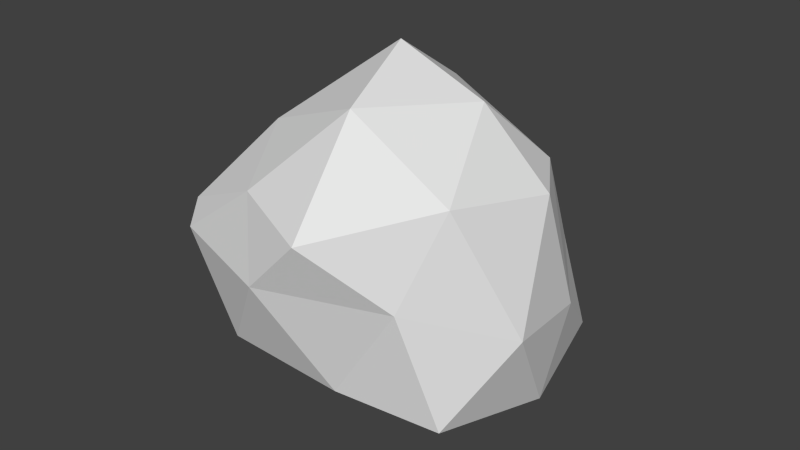 # Source: PFRrock01.blend  (saved by Blender 2.62.0; exported with 4.5.12 LTS)
import bpy
from mathutils import Matrix  # noqa: F401  (used for matrix-valued properties, if any)

bpy.ops.wm.read_factory_settings(use_empty=True)
scene = bpy.context.scene
scene.name = 'Scene'

# ---- collections
col_collection_1 = bpy.data.collections.new('Collection 1'); scene.collection.children.link(col_collection_1)

# ---- world
world_world = bpy.data.worlds.new('World'); scene.world = world_world
world_world.color = (0.05088, 0.05088, 0.05088)
world_world.use_sun_shadow = False
world_world.sun_shadow_jitter_overblur = 0.0
world_world.cycles.sampling_method = 'MANUAL'
world_world.cycles.sample_map_resolution = 256

# ---- meshes
me_icosphere = bpy.data.meshes.new('Icosphere')
me_icosphere.from_pydata([(0.004282, 0.1661, -0.8499), (0.7236, -0.5257, -0.4472), (-0.2721, -0.6845, -0.2971), (-0.8089, -0.07305, -0.3595), (-0.2764, 0.8506, -0.4472), (0.7236, 0.5257, -0.4472), (0.2764, -0.8506, 0.4472), (-0.6044, -0.5706, 0.2684), (-0.6044, 0.4808, 0.2684), (0.196, 0.7007, 0.3618), (0.8337, -0.004107, 0.5191), (0.1032, -0.04366, 1.051), (0.4296, -0.1429, -0.7005), (0.2672, -0.6429, -0.3756), (-0.1582, -0.3339, -0.7005), (0.4253, 0.309, -0.8507), (0.8506, 0.0, -0.5257), (-0.6839, -0.3339, -0.3756), (-0.5214, 0.1661, -0.7005), (-0.6882, 0.5, -0.5257), (-0.1625, 0.5, -0.8507), (0.2629, 0.809, -0.5257), (0.8707, 0.159, -0.08547), (0.9511, -0.309, 0.0), (0.5921, -0.6429, 0.1501), (0.004282, -0.8339, 0.1501), (-0.5835, -0.6429, 0.1501), (-0.8319, -0.3539, -0.1788), (-0.8319, 0.2641, -0.1788), (-0.4686, 0.7641, -0.1788), (-0.08034, 0.85, -0.08547), (0.5074, 0.659, -0.08547), (0.7325, -0.5009, 0.6172), (-0.1394, -0.6878, 0.497), (-0.7315, -0.04489, 0.3469), (-0.2241, 0.6141, 0.2614), (0.6522, 0.2636, 0.5318), (0.5317, -0.04402, 0.8683), (0.2517, -0.5009, 0.9144), (-0.3062, -0.3539, 0.6718), (-0.3062, 0.2641, 0.6718), (0.08211, 0.35, 0.7652)], [], [(0, 12, 14), (1, 12, 16), (0, 14, 18), (0, 18, 20), (0, 20, 15), (1, 16, 23), (2, 13, 25), (3, 17, 27), (4, 19, 29), (5, 21, 31), (1, 23, 24), (2, 25, 26), (3, 27, 28), (4, 29, 30), (5, 31, 22), (6, 32, 38), (7, 33, 39), (8, 34, 40), (9, 35, 41), (10, 36, 37), (14, 13, 2), (14, 12, 13), (12, 1, 13), (16, 15, 5), (16, 12, 15), (12, 0, 15), (18, 17, 3), (18, 14, 17), (14, 2, 17), (20, 19, 4), (20, 18, 19), (18, 3, 19), (15, 21, 5), (15, 20, 21), (20, 4, 21), (23, 22, 10), (23, 16, 22), (16, 5, 22), (25, 24, 6), (25, 13, 24), (13, 1, 24), (27, 26, 7), (27, 17, 26), (17, 2, 26), (29, 28, 8), (29, 19, 28), (19, 3, 28), (31, 30, 9), (31, 21, 30), (21, 4, 30), (24, 32, 6), (24, 23, 32), (23, 10, 32), (26, 33, 7), (26, 25, 33), (25, 6, 33), (28, 34, 8), (28, 27, 34), (27, 7, 34), (30, 35, 9), (30, 29, 35), (29, 8, 35), (22, 36, 10), (22, 31, 36), (31, 9, 36), (38, 37, 11), (38, 32, 37), (32, 10, 37), (39, 38, 11), (39, 33, 38), (33, 6, 38), (40, 39, 11), (40, 34, 39), (34, 7, 39), (41, 40, 11), (41, 35, 40), (35, 8, 40), (37, 41, 11), (37, 36, 41), (36, 9, 41)])
_uv = me_icosphere.uv_layers.new(name='UVMap')
_uv.uv.foreach_set('vector', [0.6571, 0.6625, 0.5972, 0.7964, 0.5108, 0.655, 0.5013, 0.9049, 0.5972, 0.7964, 0.6453, 0.9048, 0.6571, 0.6625, 0.5108, 0.655, 0.6085, 0.5328, 0.6571, 0.6625, 0.6085, 0.5328, 0.7275, 0.6005, 0.6571, 0.6625, 0.7275, 0.6005, 0.7206, 0.7635, 0.3431, 0.0, 0.3821, 0.1029, 0.2394, 0.01842, 0.1537, 0.4278, 0.2748, 0.4892, 0.121, 0.5207, 0.9347, 0.5742, 1.0, 0.6142, 0.9726, 0.6464, 0.5146, 0.0, 0.6503, 0.0111, 0.5697, 0.0652, 0.3694, 0.2412, 0.379, 0.3703, 0.2686, 0.3022, 0.3821, 0.5528, 0.3566, 0.6953, 0.2445, 0.6252, 0.1537, 0.4278, 0.121, 0.5207, 0.01502, 0.4745, 0.9347, 0.5742, 0.9726, 0.6464, 0.8322, 0.5705, 0.5146, 0.0, 0.5697, 0.0652, 0.4632, 0.09142, 0.3694, 0.2412, 0.2686, 0.3022, 0.2705, 0.1369, 0.1204, 0.6063, 0.1951, 0.7488, 0.04822, 0.7404, 0.9664, 0.7924, 0.9754, 0.8997, 0.87, 0.8819, 0.6268, 0.1998, 0.705, 0.2819, 0.5684, 0.3335, 0.4042, 0.2254, 0.5187, 0.1964, 0.4619, 0.3597, 0.1052, 0.1051, 0.1014, 0.1918, 0.0, 0.1383, 0.5108, 0.655, 0.4356, 0.7963, 0.3821, 0.6624, 0.5108, 0.655, 0.5972, 0.7964, 0.4356, 0.7963, 0.5972, 0.7964, 0.5013, 0.9049, 0.4356, 0.7963, 0.8876, 0.0, 0.8855, 0.1207, 0.7693, 0.03886, 0.6453, 0.9048, 0.5972, 0.7964, 0.7206, 0.7635, 0.5972, 0.7964, 0.6571, 0.6625, 0.7206, 0.7635, 0.6085, 0.5328, 0.4468, 0.5327, 0.5007, 0.4863, 0.6085, 0.5328, 0.5108, 0.655, 0.4468, 0.5327, 0.5108, 0.655, 0.3821, 0.6624, 0.4468, 0.5327, 0.8482, 0.2802, 0.7898, 0.4176, 0.7058, 0.3103, 0.8482, 0.2802, 0.8874, 0.3712, 0.7898, 0.4176, 0.6085, 0.5328, 0.5007, 0.4863, 0.6635, 0.4782, 0.8855, 0.1207, 0.7278, 0.1662, 0.7693, 0.03886, 0.8855, 0.1207, 0.8482, 0.2802, 0.7278, 0.1662, 0.8482, 0.2802, 0.7058, 0.3103, 0.7278, 0.1662, 0.2394, 0.01842, 0.2705, 0.1369, 0.1052, 0.1051, 0.2394, 0.01842, 0.3821, 0.1029, 0.2705, 0.1369, 0.3821, 0.1029, 0.3694, 0.2412, 0.2705, 0.1369, 0.121, 0.5207, 0.2445, 0.6252, 0.1204, 0.6063, 0.121, 0.5207, 0.2748, 0.4892, 0.2445, 0.6252, 0.2748, 0.4892, 0.3821, 0.5528, 0.2445, 0.6252, 0.9726, 0.6464, 0.9999, 0.7771, 0.9664, 0.7924, 0.8876, 0.0, 0.9308, 0.0004427, 0.8879, 0.1256, 0.1169, 0.8379, 0.1191, 0.9653, 0.01502, 0.9651, 0.5697, 0.0652, 0.7058, 0.116, 0.6268, 0.1998, 0.5697, 0.0652, 0.6503, 0.0111, 0.7058, 0.116, 0.8314, 0.4782, 0.9347, 0.5742, 0.8322, 0.5705, 0.2686, 0.3022, 0.25, 0.4278, 0.1391, 0.3554, 0.2686, 0.3022, 0.379, 0.3703, 0.25, 0.4278, 0.3821, 0.009711, 0.5146, 0.0, 0.4632, 0.09142, 0.2445, 0.6252, 0.1951, 0.7488, 0.1204, 0.6063, 0.2445, 0.6252, 0.3566, 0.6953, 0.1951, 0.7488, 0.2394, 0.01842, 0.1052, 0.1051, 0.06285, 0.005316, 0.9999, 0.7771, 0.9754, 0.8997, 0.9664, 0.7924, 0.01502, 0.4745, 0.121, 0.5207, 0.03777, 0.5868, 0.121, 0.5207, 0.1204, 0.6063, 0.03777, 0.5868, 0.8322, 0.5705, 0.8321, 0.7334, 0.7275, 0.6632, 0.8322, 0.5705, 0.9726, 0.6464, 0.8321, 0.7334, 0.9726, 0.6464, 0.9664, 0.7924, 0.8321, 0.7334, 0.4632, 0.09142, 0.5187, 0.1964, 0.4042, 0.2254, 0.4632, 0.09142, 0.5697, 0.0652, 0.5187, 0.1964, 0.5697, 0.0652, 0.6268, 0.1998, 0.5187, 0.1964, 0.2705, 0.1369, 0.1014, 0.1918, 0.1052, 0.1051, 0.2705, 0.1369, 0.2686, 0.3022, 0.1014, 0.1918, 0.2686, 0.3022, 0.1391, 0.3554, 0.1014, 0.1918, 0.04822, 0.7404, 0.132, 0.8379, 0.01576, 0.8158, 0.04822, 0.7404, 0.1951, 0.7488, 0.132, 0.8379, 0.06285, 0.005316, 0.1052, 0.1051, 0.0, 0.1383, 0.87, 0.8819, 0.8867, 1.004, 0.7592, 0.9647, 0.87, 0.8819, 0.9754, 0.8997, 0.8867, 1.004, 0.03777, 0.5868, 0.1204, 0.6063, 0.04822, 0.7404, 0.7296, 0.8059, 0.87, 0.8819, 0.7592, 0.9647, 0.7296, 0.8059, 0.8321, 0.7334, 0.87, 0.8819, 0.8321, 0.7334, 0.9664, 0.7924, 0.87, 0.8819, 0.4619, 0.3597, 0.5684, 0.3335, 0.4899, 0.4782, 0.4619, 0.3597, 0.5187, 0.1964, 0.5684, 0.3335, 0.5187, 0.1964, 0.6268, 0.1998, 0.5684, 0.3335, 0.3823, 0.4539, 0.4619, 0.3597, 0.4899, 0.4782, 0.0, 0.1383, 0.1014, 0.1918, 0.01923, 0.2912, 0.1014, 0.1918, 0.1391, 0.3554, 0.01923, 0.2912])
me_icosphere.use_remesh_preserve_volume = False
me_icosphere.use_remesh_preserve_attributes = False
me_icosphere.use_mirror_vertex_groups = False
me_icosphere.update()

# ---- objects
ob_icosphere = bpy.data.objects.new('Icosphere', me_icosphere)

# ---- transforms, parenting, visibility, modifiers, constraints
ob_icosphere.location = (0.0, 0.0, 0.0)
ob_icosphere.scale = (0.1402, 0.1469, 0.1315)
ob_icosphere.lineart.crease_threshold = 0.0

# ---- collection membership
col_collection_1.objects.link(ob_icosphere)

# ---- scene / render settings (as saved in the file)
scene.frame_start = 1; scene.frame_end = 250; scene.frame_set(1)
scene.render.engine = 'BLENDER_EEVEE_NEXT'
scene.render.image_settings.color_mode = 'RGB'
scene.render.image_settings.compression = 90
scene.render.resolution_percentage = 50
scene.render.dither_intensity = 0.0
scene.render.bake_margin = 2
scene.render.bake_bias = 0.0
scene.cycles.use_denoising = False
scene.cycles.samples = 10
scene.cycles.sampling_pattern = 'TABULATED_SOBOL'
scene.cycles.light_sampling_threshold = 0.0
scene.cycles.use_adaptive_sampling = False
scene.cycles.use_light_tree = False
scene.cycles.blur_glossy = 0.0
scene.cycles.volume_bounces = 1
scene.cycles.pixel_filter_type = 'GAUSSIAN'
scene.cycles.sample_clamp_indirect = 0.0
scene.view_settings.view_transform = 'Standard'
bpy.context.view_layer.update()

# ---- added for rendering (the .blend has no active camera and no usable light): camera, sun
cam_auto = bpy.data.cameras.new('AutoCamera')
cam_auto.lens = 50.0
cam_auto.sensor_width = 36.0
cam_auto.clip_end = 1000.0
ob_auto_camera = bpy.data.objects.new('AutoCamera', cam_auto)
scene.collection.objects.link(ob_auto_camera)
ob_auto_camera.location = (0.408988, -0.480761, 0.333673)
ob_auto_camera.rotation_euler = (1.09748, -7.21219e-08, 0.694738)
scene.camera = ob_auto_camera
light_auto_sun = bpy.data.lights.new('AutoSun', 'SUN')
light_auto_sun.energy = 3.0
light_auto_sun.angle = 0.0523599
ob_auto_sun = bpy.data.objects.new('AutoSun', light_auto_sun)
scene.collection.objects.link(ob_auto_sun)
ob_auto_sun.rotation_euler = (0.872665, 0.174533, 0.523599)
bpy.context.view_layer.update()
